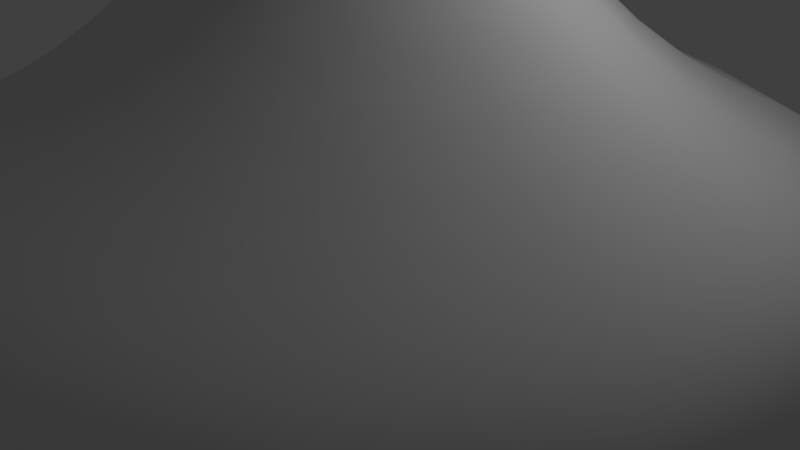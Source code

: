 # Source: TubeShip.blend  (saved by Blender 2.79.0; exported with 4.5.12 LTS)
import bpy
from mathutils import Matrix  # noqa: F401  (used for matrix-valued properties, if any)

bpy.ops.wm.read_factory_settings(use_empty=True)
scene = bpy.context.scene
scene.name = 'Scene'

# ---- collections
col_collection_1 = bpy.data.collections.new('Collection 1'); scene.collection.children.link(col_collection_1)
col_collection_4 = bpy.data.collections.new('Collection 4'); scene.collection.children.link(col_collection_4)
col_collection_4.hide_render = True
col_collection_4.hide_viewport = True

# ---- world
world_world = bpy.data.worlds.new('World'); scene.world = world_world
world_world.color = (0.05088, 0.05088, 0.05088)
world_world.use_sun_shadow = False
world_world.sun_shadow_jitter_overblur = 0.0
world_world.cycles.sampling_method = 'MANUAL'

# ---- cameras
cam_camera = bpy.data.cameras.new('Camera')
cam_camera.clip_end = 100.0
cam_camera.lens = 35.0
cam_camera.sensor_width = 32.0
cam_camera.sensor_height = 18.0
cam_camera.ortho_scale = 7.314
cam_camera.dof.focus_distance = 0.0
cam_camera.dof.aperture_fstop = 128.0

# ---- lights
light_lamp = bpy.data.lights.new('Lamp', 'POINT')
light_lamp.transmission_factor = 0.0
light_lamp.cutoff_distance = 30.0
light_lamp.energy = 100.0
light_lamp.shadow_buffer_clip_start = 1.001
light_lamp.shadow_soft_size = 0.1
light_lamp.shadow_maximum_resolution = 0.006
light_lamp.use_absolute_resolution = True

# ---- meshes
me_cube_001 = bpy.data.meshes.new('Cube.001')
me_cube_001.from_pydata([(-0.2768, -0.2768, -0.2768), (-0.2768, -0.2768, 0.2768), (-0.2768, 0.2768, -0.2768), (-0.2768, 0.2768, 0.2768), (0.2768, -0.2768, -0.2768), (0.2768, -0.2768, 0.2768), (0.2768, 0.2768, -0.2768), (0.2768, 0.2768, 0.2768)], [], [(2, 3, 7, 6), (4, 5, 1, 0), (2, 6, 4, 0), (7, 3, 1, 5)])
me_cube_001.materials.append(None)
me_cube_001.use_remesh_preserve_volume = False
me_cube_001.use_remesh_preserve_attributes = False
me_cube_001.use_mirror_vertex_groups = False
me_cube_001.update()

# ---- curves / text
cu_beziercurve = bpy.data.curves.new('BezierCurve', 'CURVE')
cu_beziercurve.dimensions = '3D'
_sp = cu_beziercurve.splines.new('BEZIER'); _sp.bezier_points.add(5)
_sp.bezier_points.foreach_set('co', [4.216e-17, 0.0, 10.8, -4.216e-17, 0.3955, 8.203, 0.003693, 0.4409, 5.927, 3.514e-17, 1.161, 5.158, 0.0, 6.0, 0.4848, 0.0, 6.0, 0.0])
_sp.bezier_points.foreach_set('handle_left', [0.08951, -0.7014, 10.8, -0.0625, 1.983, 8.201, 0.004923, 0.407, 6.724, 1.22e-16, 1.109, 5.982, 0.0, 6.0, 2.713, 0.0, 6.0, 0.1])
_sp.bezier_points.foreach_set('handle_right', [-0.25, 1.959, 10.8, 0.004923, 0.2704, 8.203, 0.002462, 1.139, 5.927, -4.188e-16, 3.888, 1.114, 0.0, 6.0, 0.3848, 0.0, 6.0, -1.0])
for _p, _l, _r in zip(_sp.bezier_points, ['ALIGNED', 'ALIGNED', 'ALIGNED', 'ALIGNED', 'ALIGNED', 'ALIGNED'], ['ALIGNED', 'ALIGNED', 'FREE', 'FREE', 'ALIGNED', 'ALIGNED']): _p.handle_left_type = _l; _p.handle_right_type = _r
_sp.order_u = 0
_sp.order_v = 0
cu_beziercurve.use_path = True
cu_beziercurve.use_path_clamp = True
cu_beziercurve.bevel_resolution = 0
cu_beziercurve.fill_mode = 'HALF'
cu_beziercurve_001 = bpy.data.curves.new('BezierCurve.001', 'CURVE')
cu_beziercurve_001.dimensions = '3D'
_sp = cu_beziercurve_001.splines.new('BEZIER'); _sp.bezier_points.add(1)
_sp.bezier_points.foreach_set('co', [-5.0, 0.0, 0.0, 5.0, 0.0, 0.0])
_sp.bezier_points.foreach_set('handle_left', [-7.5, -2.5, 0.0, 0.0, 0.0, 0.0])
_sp.bezier_points.foreach_set('handle_right', [-2.5, 2.5, 0.0, 10.0, 0.0, 0.0])
for _p, _l, _r in zip(_sp.bezier_points, ['ALIGNED', 'ALIGNED'], ['ALIGNED', 'ALIGNED']): _p.handle_left_type = _l; _p.handle_right_type = _r
_sp.bezier_points.foreach_set('radius', [4.123, 4.123])
_sp.order_u = 0
_sp.order_v = 0
cu_beziercurve_001.use_path = True
cu_beziercurve_001.use_path_clamp = True
cu_beziercurve_001.bevel_resolution = 0
cu_beziercurve_001.fill_mode = 'HALF'

# ---- objects
ob_beziercurve = bpy.data.objects.new('BezierCurve', cu_beziercurve)
ob_lamp = bpy.data.objects.new('Lamp', light_lamp)
ob_camera = bpy.data.objects.new('Camera', cam_camera)
ob_beziercurve_001 = bpy.data.objects.new('BezierCurve.001', cu_beziercurve_001)
ob_cube = bpy.data.objects.new('Cube', me_cube_001)

# ---- transforms, parenting, visibility, modifiers, constraints
ob_beziercurve.location = (0.0, 0.0, 0.0)
ob_beziercurve.lineart.crease_threshold = 0.0
_m = ob_beziercurve.modifiers.new('Screw', 'SCREW')
ob_lamp.location = (4.076, 1.005, 5.904)
ob_lamp.rotation_euler = (0.6503, 0.05522, 1.866)
ob_lamp.lock_rotations_4d = False
ob_lamp.empty_display_type = 'ARROWS'
ob_lamp.color = (0.0, 0.0, 0.0, 0.0)
ob_lamp.lineart.crease_threshold = 0.0
ob_camera.location = (7.481, -6.508, 5.344)
ob_camera.rotation_euler = (1.109, 0.0, 0.8149)
ob_camera.lock_rotations_4d = False
ob_camera.empty_display_type = 'ARROWS'
ob_camera.color = (0.0, 0.0, 0.0, 0.0)
ob_camera.display_type = 'WIRE'
ob_camera.lineart.crease_threshold = 0.0
ob_beziercurve_001.location = (0.0, 0.0, 0.0)
ob_beziercurve_001.lineart.crease_threshold = 0.0
ob_cube.location = (6.032, 0.0, 0.0)
ob_cube.lineart.crease_threshold = 0.0
_m = ob_cube.modifiers.new('Array', 'ARRAY')
_m.fit_type = 'FIT_CURVE'
_m.curve = ob_beziercurve_001
_m.constant_offset_displace = (0.0, 0.0, 0.0)
_m = ob_cube.modifiers.new('Curve', 'CURVE')
_m.object = ob_beziercurve_001
_m = ob_cube.modifiers.new('Subsurf', 'SUBSURF')
_m.uv_smooth = 'PRESERVE_CORNERS'
_m.quality = 2
_m.levels = 2
_m.show_only_control_edges = False

# ---- collection membership
col_collection_1.objects.link(ob_beziercurve)
col_collection_1.objects.link(ob_lamp)
col_collection_1.objects.link(ob_camera)
col_collection_4.objects.link(ob_beziercurve_001)
col_collection_4.objects.link(ob_cube)

# ---- scene / render settings (as saved in the file)
scene.camera = ob_camera
scene.frame_start = 1; scene.frame_end = 60; scene.frame_set(1)
scene.render.engine = 'BLENDER_EEVEE_NEXT'
scene.render.resolution_percentage = 50
scene.render.fps = 30
scene.render.dither_intensity = 0.0
scene.cycles.use_denoising = False
scene.cycles.samples = 128
scene.cycles.sampling_pattern = 'TABULATED_SOBOL'
scene.cycles.use_adaptive_sampling = False
scene.cycles.use_light_tree = False
scene.cycles.blur_glossy = 0.0
scene.cycles.sample_clamp_indirect = 0.0
scene.view_settings.view_transform = 'Standard'
bpy.context.view_layer.update()
